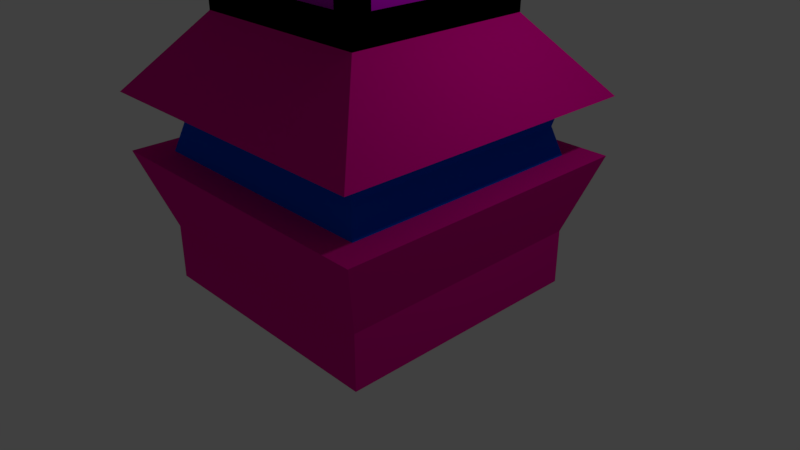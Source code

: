 # Source: LightPole.blend  (saved by Blender 2.79.0; exported with 4.5.12 LTS)
import bpy
from mathutils import Matrix  # noqa: F401  (used for matrix-valued properties, if any)

bpy.ops.wm.read_factory_settings(use_empty=True)
scene = bpy.context.scene
scene.name = 'Scene'

# ---- collections
col_collection_1 = bpy.data.collections.new('Collection 1'); scene.collection.children.link(col_collection_1)

# ---- materials (node trees are filled in below, after node groups)
mat_body = bpy.data.materials.new('Body')
mat_body.alpha_threshold = 0.0
mat_body.use_transparent_shadow = False
mat_body.diffuse_color = (0.8, 0.0, 0.311, 1.0)
mat_body.roughness = 0.5
mat_trunk = bpy.data.materials.new('Trunk')
mat_trunk.alpha_threshold = 0.0
mat_trunk.use_transparent_shadow = False
mat_trunk.diffuse_color = (0.7088, 0.0, 0.8, 1.0)
mat_trunk.roughness = 0.5
mat_lowerborder = bpy.data.materials.new('LowerBorder')
mat_lowerborder.alpha_threshold = 0.0
mat_lowerborder.use_transparent_shadow = False
mat_lowerborder.diffuse_color = (0.0, 0.09084, 0.8, 1.0)
mat_lowerborder.roughness = 0.5
mat_border = bpy.data.materials.new('Border')
mat_border.alpha_threshold = 0.0
mat_border.use_transparent_shadow = False
mat_border.diffuse_color = (0.0, 0.0, 0.0, 1.0)
mat_border.roughness = 0.5
mat_upperborder = bpy.data.materials.new('UpperBorder')
mat_upperborder.alpha_threshold = 0.0
mat_upperborder.use_transparent_shadow = False
mat_upperborder.diffuse_color = (0.003095, 0.003095, 0.003095, 1.0)
mat_upperborder.roughness = 0.5
mat_antena = bpy.data.materials.new('Antena')
mat_antena.alpha_threshold = 0.0
mat_antena.use_transparent_shadow = False
mat_antena.roughness = 0.5
mat_ball = bpy.data.materials.new('Ball')
mat_ball.alpha_threshold = 0.0
mat_ball.use_transparent_shadow = False
mat_ball.diffuse_color = (0.002676, 0.8, 0.05875, 1.0)
mat_ball.roughness = 0.5

# ---- material node trees

# ---- world
world_world = bpy.data.worlds.new('World'); scene.world = world_world
world_world.color = (0.05088, 0.05088, 0.05088)
world_world.use_sun_shadow = False
world_world.sun_shadow_jitter_overblur = 0.0
world_world.cycles.sampling_method = 'MANUAL'

# ---- cameras
cam_camera = bpy.data.cameras.new('Camera')
cam_camera.clip_end = 100.0
cam_camera.lens = 35.0
cam_camera.sensor_width = 32.0
cam_camera.sensor_height = 18.0
cam_camera.ortho_scale = 7.314
cam_camera.dof.focus_distance = 0.0
cam_camera.dof.aperture_fstop = 128.0

# ---- lights
light_lamp = bpy.data.lights.new('Lamp', 'POINT')
light_lamp.transmission_factor = 0.0
light_lamp.cutoff_distance = 30.0
light_lamp.energy = 100.0
light_lamp.shadow_buffer_clip_start = 1.001
light_lamp.shadow_soft_size = 0.1
light_lamp.shadow_maximum_resolution = 0.006
light_lamp.use_absolute_resolution = True

# ---- meshes
me_cube_001 = bpy.data.meshes.new('Cube.001')
me_cube_001.from_pydata([(-1.0, -1.0, -1.0), (-1.0, -1.0, 1.0), (-1.0, 1.0, -1.0), (-1.0, 1.0, 1.0), (1.0, -1.0, -1.0), (1.0, -1.0, 1.0), (1.0, 1.0, -1.0), (1.0, 1.0, 1.0), (-1.198, -1.198, 3.812), (-1.198, 1.198, 3.812), (1.198, -1.198, 3.812), (1.198, 1.198, 3.812), (-0.9784, -0.9784, 3.812), (-0.9784, 0.9784, 3.812), (0.9784, -0.9784, 3.812), (0.9784, 0.9784, 3.812), (-0.9137, -0.9137, 4.829), (-0.9137, 0.9137, 4.829), (0.9137, -0.9137, 4.829), (0.9137, 0.9137, 4.829), (-0.9677, -0.9741, 5.876), (-0.9677, 0.9613, 5.876), (0.9677, -0.9741, 5.876), (0.9677, 0.9613, 5.876), (-1.211, -1.218, 5.876), (-1.211, 1.205, 5.876), (1.211, -1.218, 5.876), (1.211, 1.205, 5.876), (-0.4165, 1.282, 57.09), (-0.4165, -1.282, 57.09), (-0.6738, -0.4896, 59.5), (1.09, 0.7921, 57.09), (4.813e-09, -7.821e-09, 60.61), (1.417, -7.821e-09, 56.51), (0.4379, 1.348, 56.51), (-1.146, 0.8329, 56.51), (-1.146, -0.8329, 56.51), (0.4379, -1.348, 56.51), (1.146, 0.8329, 49.89), (-0.4379, 1.348, 49.89), (-0.7275, -0.7339, 8.542), (-0.7275, 0.7211, 8.542), (0.7275, 0.7211, 8.542), (0.7275, -0.7339, 8.542), (-1.417, -7.821e-09, 49.89), (-0.4379, -1.348, 49.89), (1.146, -0.8329, 49.89), (4.813e-09, -7.821e-09, 45.8), (-0.2853, -0.2917, 39.13), (-0.2853, 0.2789, 39.13), (0.2853, 0.2789, 39.13), (0.2853, -0.2917, 39.13), (-0.2853, -0.2917, 46.44), (-0.2853, 0.2789, 46.44), (0.2853, 0.2789, 46.44), (0.2853, -0.2917, 46.44), (0.582, -0.7375, 9.343), (-0.582, -0.7375, 9.343), (-0.6112, -0.7668, 22.31), (0.6112, -0.7668, 22.31), (0.7311, 0.5756, 9.343), (0.7311, -0.5884, 9.343), (0.7604, 0.6048, 22.31), (0.7604, -0.6176, 22.31), (-0.582, 0.7247, 9.343), (0.582, 0.7247, 9.343), (-0.6112, 0.7539, 22.31), (0.6112, 0.7539, 22.31), (-0.7311, -0.5884, 9.343), (-0.7311, 0.5756, 9.343), (-0.7604, 0.6048, 22.31), (-0.7604, -0.6176, 22.31), (0.582, -0.62, 9.355), (-0.582, -0.62, 9.355), (-0.6112, -0.6492, 22.33), (0.6112, -0.6492, 22.33), (0.6136, 0.5756, 9.355), (0.6136, -0.5884, 9.355), (0.6428, 0.6048, 22.33), (0.6428, -0.6176, 22.33), (-0.582, 0.6072, 9.355), (0.582, 0.6072, 9.355), (-0.6112, 0.6364, 22.33), (0.6112, 0.6364, 22.33), (-0.6136, -0.5884, 9.355), (-0.6136, 0.5756, 9.355), (-0.6428, 0.6048, 22.33), (-0.6428, -0.6176, 22.33), (-0.516, -0.3146, 38.92), (-0.3082, -0.5224, 38.92), (-0.3013, -0.3077, 39.13), (-0.3013, 0.2949, 39.13), (-0.3082, 0.5096, 38.92), (-0.516, 0.3018, 38.92), (0.3013, -0.3077, 39.13), (0.3082, -0.5224, 38.92), (0.516, -0.3146, 38.92), (0.3013, 0.2949, 39.13), (0.516, 0.3018, 38.92), (0.3082, 0.5096, 38.92), (-1.233, -1.028, 25.58), (-1.022, -1.24, 25.58), (-1.043, -1.259, 25.99), (-1.252, -1.05, 25.99), (-1.252, 1.037, 25.99), (-1.043, 1.246, 25.99), (-1.022, 1.227, 25.58), (-1.233, 1.016, 25.58), (1.022, -1.24, 25.58), (1.233, -1.028, 25.58), (1.252, -1.05, 25.99), (1.043, -1.259, 25.99), (1.043, 1.246, 25.99), (1.252, 1.037, 25.99), (1.233, 1.016, 25.58), (1.022, 1.227, 25.58), (-0.7836, -0.5822, 30.94), (-0.8107, -0.6084, 30.53), (-0.602, -0.8171, 30.53), (-0.5758, -0.79, 30.94), (0.5758, -0.79, 30.94), (0.602, -0.8171, 30.53), (0.8107, -0.6084, 30.53), (0.7836, -0.5822, 30.94), (-0.8107, 0.5956, 30.53), (-0.7836, 0.5694, 30.94), (-0.5758, 0.7772, 30.94), (-0.602, 0.8043, 30.53), (0.602, 0.8043, 30.53), (0.5758, 0.7772, 30.94), (0.7836, 0.5694, 30.94), (0.8107, 0.5956, 30.53), (-0.7631, 0.7571, 22.91), (-0.8029, 0.5851, 23.32), (-0.5915, 0.7965, 23.32), (0.7635, 0.7567, 22.91), (0.5915, 0.7965, 23.32), (0.8029, 0.5851, 23.32), (-0.8029, -0.598, 23.32), (-0.7635, -0.7695, 22.91), (-0.5915, -0.8093, 23.32), (0.5915, -0.8093, 23.32), (0.7631, -0.7699, 22.91), (0.8029, -0.598, 23.32), (0.8329, -7.821e-09, 59.5), (0.2574, 0.7921, 59.5), (-0.6738, 0.4896, 59.5), (-1.348, -7.821e-09, 57.09), (-1.507, 0.4896, 53.2), (-0.9312, 1.282, 53.2), (4.813e-09, 1.584, 53.2), (0.9312, 1.282, 53.2), (-0.9312, -1.282, 53.2), (1.507, -0.4896, 53.2), (-1.09, -0.7921, 49.31), (0.4165, -1.282, 49.31), (0.4165, 1.282, 49.31), (-1.507, -0.4896, 53.2), (-0.8329, -7.821e-09, 46.91), (0.9312, -1.282, 53.2), (1.09, -0.7921, 57.09), (0.2574, -0.7921, 59.5), (0.6738, 0.4896, 46.91), (0.6738, -0.4896, 46.91), (-0.2574, -0.7921, 46.91), (-1.09, 0.7921, 49.31), (4.813e-09, -1.584, 53.2), (-0.2574, 0.7921, 46.91), (1.348, -7.821e-09, 49.31), (1.507, 0.4896, 53.2)], [], [(0, 1, 3, 2), (2, 3, 7, 6), (6, 7, 5, 4), (4, 5, 1, 0), (2, 6, 4, 0), (1, 5, 10, 8), (10, 11, 15, 14), (7, 3, 9, 11), (5, 7, 11, 10), (3, 1, 8, 9), (14, 15, 19, 18), (9, 8, 12, 13), (8, 10, 14, 12), (11, 9, 13, 15), (16, 18, 22, 20), (13, 12, 16, 17), (12, 14, 18, 16), (15, 13, 17, 19), (22, 23, 27, 26), (19, 17, 21, 23), (18, 19, 23, 22), (17, 16, 20, 21), (90, 94, 51, 48), (21, 20, 24, 25), (20, 22, 26, 24), (23, 21, 25, 27), (119, 120, 95, 89), (97, 91, 49, 50), (94, 97, 50, 51), (100, 107, 133, 138), (24, 26, 43, 40), (110, 113, 131, 122), (25, 24, 40, 41), (102, 111, 121, 118), (132, 41, 69, 70), (106, 115, 136, 134), (112, 105, 127, 128), (108, 101, 140, 141), (42, 135, 62, 60), (42, 41, 64, 65), (40, 139, 71, 68), (142, 43, 61, 63), (104, 103, 117, 124), (27, 25, 41, 42), (114, 109, 143, 137), (26, 27, 42, 43), (48, 51, 55, 52), (129, 126, 92, 99), (123, 130, 98, 96), (125, 116, 88, 93), (54, 53, 52, 55), (50, 49, 53, 54), (51, 50, 54, 55), (49, 48, 52, 53), (56, 59, 75, 72), (142, 139, 58, 59), (47, 163, 164), (40, 43, 56, 57), (62, 63, 79, 78), (43, 42, 60, 61), (43, 142, 59, 56), (139, 40, 57, 58), (67, 65, 81, 83), (139, 132, 70, 71), (41, 132, 66, 64), (135, 142, 63, 62), (69, 68, 84, 85), (132, 135, 67, 66), (41, 40, 68, 69), (135, 42, 65, 67), (73, 72, 75, 74), (57, 56, 72, 73), (59, 58, 74, 75), (58, 57, 73, 74), (77, 76, 78, 79), (60, 62, 78, 76), (63, 61, 77, 79), (61, 60, 76, 77), (81, 80, 82, 83), (65, 64, 80, 81), (66, 67, 83, 82), (64, 66, 82, 80), (85, 84, 87, 86), (71, 70, 86, 87), (70, 69, 85, 86), (68, 71, 87, 84), (88, 89, 90), (91, 92, 93), (94, 95, 96), (97, 98, 99), (100, 101, 102, 103), (104, 105, 106, 107), (108, 109, 110, 111), (112, 113, 114, 115), (116, 117, 118, 119), (120, 121, 122, 123), (124, 125, 126, 127), (128, 129, 130, 131), (132, 133, 134), (135, 136, 137), (138, 139, 140), (141, 142, 143), (90, 91, 93, 88), (91, 97, 99, 92), (97, 94, 96, 98), (94, 90, 89, 95), (119, 89, 88, 116), (123, 96, 95, 120), (143, 109, 108, 141), (127, 105, 104, 124), (100, 138, 140, 101), (131, 113, 112, 128), (113, 110, 109, 114), (105, 112, 115, 106), (111, 102, 101, 108), (103, 104, 107, 100), (102, 118, 117, 103), (110, 122, 121, 111), (92, 126, 125, 93), (98, 130, 129, 99), (130, 123, 122, 131), (126, 129, 128, 127), (120, 119, 118, 121), (116, 125, 124, 117), (137, 143, 142, 135), (134, 136, 135, 132), (141, 140, 139, 142), (138, 133, 132, 139), (136, 115, 114, 137), (106, 134, 133, 107), (91, 90, 48, 49), (46, 163, 168), (47, 164, 158), (47, 158, 167), (47, 167, 162), (46, 168, 153), (45, 155, 166), (44, 154, 157), (39, 165, 149), (38, 156, 151), (46, 153, 159), (45, 166, 152), (44, 157, 148), (39, 149, 150), (38, 151, 169), (37, 160, 161), (36, 29, 30), (35, 147, 146), (34, 28, 145), (33, 31, 144), (144, 145, 32), (144, 31, 145), (31, 34, 145), (145, 146, 32), (145, 28, 146), (28, 35, 146), (146, 30, 32), (146, 147, 30), (147, 36, 30), (30, 161, 32), (30, 29, 161), (29, 37, 161), (161, 144, 32), (161, 160, 144), (160, 33, 144), (169, 31, 33), (169, 151, 31), (151, 34, 31), (150, 28, 34), (150, 149, 28), (149, 35, 28), (148, 147, 35), (148, 157, 147), (157, 36, 147), (152, 29, 36), (152, 166, 29), (166, 37, 29), (159, 160, 37), (159, 153, 160), (153, 33, 160), (151, 150, 34), (151, 156, 150), (156, 39, 150), (149, 148, 35), (149, 165, 148), (165, 44, 148), (157, 152, 36), (157, 154, 152), (154, 45, 152), (166, 159, 37), (166, 155, 159), (155, 46, 159), (153, 169, 33), (153, 168, 169), (168, 38, 169), (162, 156, 38), (162, 167, 156), (167, 39, 156), (167, 165, 39), (167, 158, 165), (158, 44, 165), (158, 154, 44), (158, 164, 154), (164, 45, 154), (168, 162, 38), (168, 163, 162), (163, 47, 162), (164, 155, 45), (164, 163, 155), (163, 46, 155)])
me_cube_001.polygons.foreach_set('material_index', [0, 0, 0, 0, 0, 0, 0, 0, 0, 0, 2, 0, 0, 0, 2, 2, 2, 2, 0, 2, 2, 2, 0, 0, 0, 0, 0, 0, 0, 0, 0, 0, 0, 0, 3, 0, 0, 0, 3, 3, 3, 3, 0, 0, 0, 0, 5, 0, 0, 0, 5, 5, 5, 5, 3, 3, 6, 3, 3, 3, 3, 3, 3, 3, 3, 3, 3, 3, 3, 3, 1, 3, 3, 3, 1, 3, 3, 3, 1, 3, 3, 3, 1, 3, 3, 3, 4, 0, 4, 4, 4, 4, 4, 4, 4, 4, 4, 4, 4, 4, 4, 4, 4, 4, 4, 4, 4, 4, 4, 4, 4, 4, 0, 0, 0, 0, 4, 4, 4, 4, 0, 0, 0, 0, 0, 0, 0, 0, 4, 4, 0, 6, 6, 6, 6, 6, 6, 6, 6, 6, 6, 6, 6, 6, 6, 6, 6, 6, 6, 6, 6, 6, 6, 6, 6, 6, 6, 6, 6, 6, 6, 6, 6, 6, 6, 6, 6, 6, 6, 6, 6, 6, 6, 6, 6, 6, 6, 6, 6, 6, 6, 6, 6, 6, 6, 6, 6, 6, 6, 6, 6, 6, 6, 6, 6, 6, 6, 6, 6, 6, 6, 6, 6, 6, 6, 6, 6, 6, 6, 6])
me_cube_001.materials.append(mat_body)
me_cube_001.materials.append(mat_trunk)
me_cube_001.materials.append(mat_lowerborder)
me_cube_001.materials.append(mat_border)
me_cube_001.materials.append(mat_upperborder)
me_cube_001.materials.append(mat_antena)
me_cube_001.materials.append(mat_ball)
me_cube_001.use_remesh_preserve_volume = False
me_cube_001.use_remesh_preserve_attributes = False
me_cube_001.use_mirror_vertex_groups = False
me_cube_001.update()

# ---- objects
ob_cube = bpy.data.objects.new('Cube', me_cube_001)
ob_lamp = bpy.data.objects.new('Lamp', light_lamp)
ob_camera = bpy.data.objects.new('Camera', cam_camera)

# ---- transforms, parenting, visibility, modifiers, constraints
ob_cube.location = (0.0, 0.0, 0.0)
ob_cube.scale = (1.702, 1.702, 0.3642)
ob_cube.lineart.crease_threshold = 0.0
ob_lamp.location = (4.076, 1.005, 5.904)
ob_lamp.rotation_euler = (0.6503, 0.05522, 1.866)
ob_lamp.lock_rotations_4d = False
ob_lamp.empty_display_type = 'ARROWS'
ob_lamp.color = (0.0, 0.0, 0.0, 0.0)
ob_lamp.lineart.crease_threshold = 0.0
ob_camera.location = (7.481, -6.508, 5.344)
ob_camera.rotation_euler = (1.109, 0.0, 0.8149)
ob_camera.lock_rotations_4d = False
ob_camera.empty_display_type = 'ARROWS'
ob_camera.color = (0.0, 0.0, 0.0, 0.0)
ob_camera.display_type = 'WIRE'
ob_camera.lineart.crease_threshold = 0.0

# ---- collection membership
col_collection_1.objects.link(ob_cube)
col_collection_1.objects.link(ob_lamp)
col_collection_1.objects.link(ob_camera)

# ---- scene / render settings (as saved in the file)
scene.camera = ob_camera
scene.frame_start = 1; scene.frame_end = 250; scene.frame_set(1)
scene.render.engine = 'BLENDER_EEVEE_NEXT'
scene.render.resolution_percentage = 50
scene.render.dither_intensity = 0.0
scene.cycles.use_denoising = False
scene.cycles.samples = 128
scene.cycles.sampling_pattern = 'TABULATED_SOBOL'
scene.cycles.use_adaptive_sampling = False
scene.cycles.use_light_tree = False
scene.cycles.blur_glossy = 0.0
scene.cycles.sample_clamp_indirect = 0.0
scene.view_settings.view_transform = 'Standard'
bpy.context.view_layer.update()
